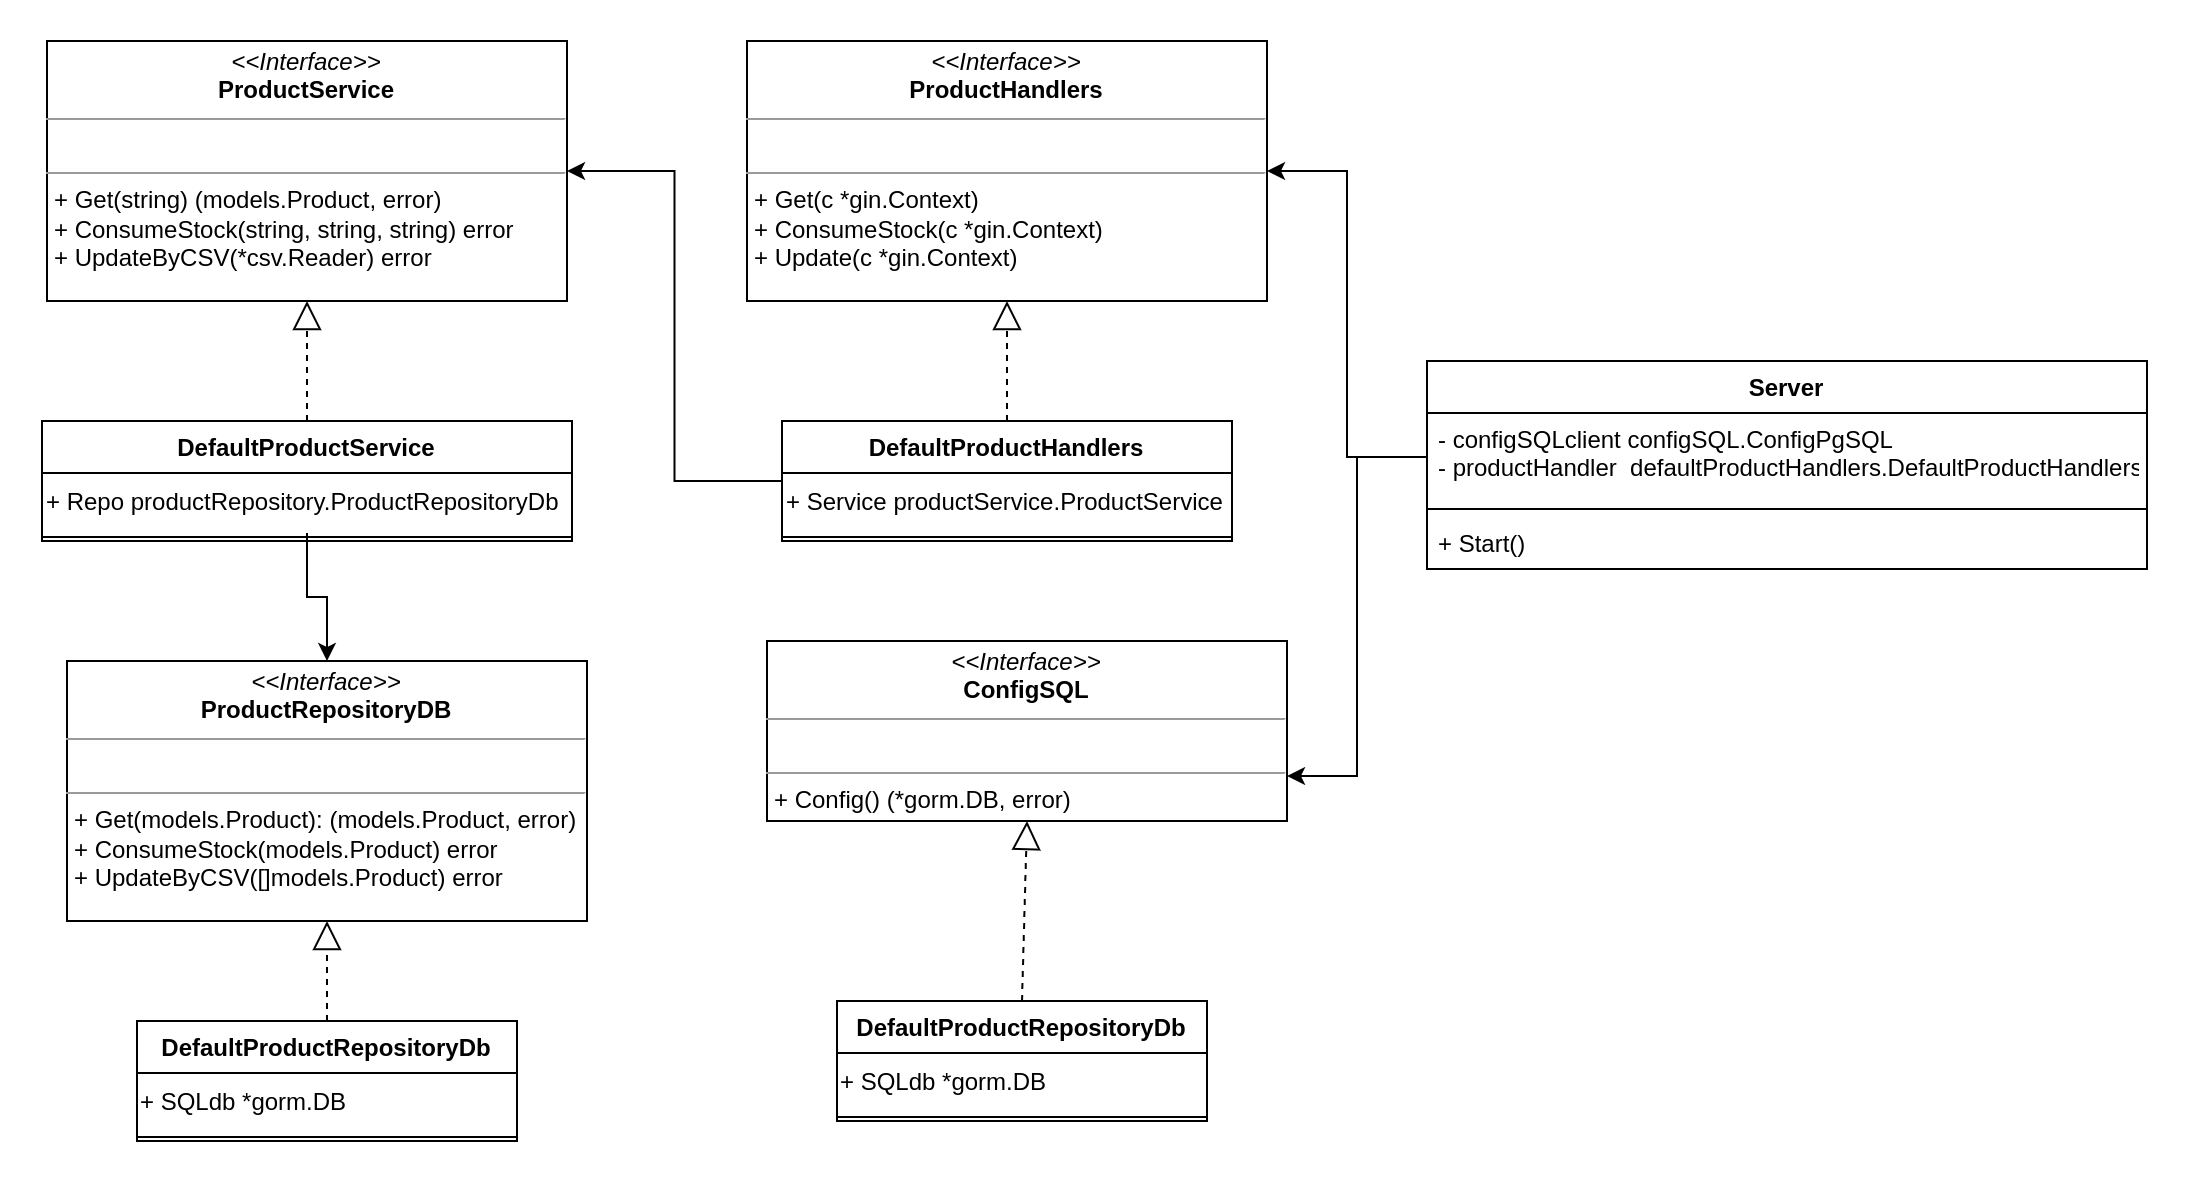

The diagram above was exported from draw.io. Its source (the exported page's mxGraphModel, read from the mxfile embedded in the PNG):
<mxGraphModel dx="914" dy="624" grid="1" gridSize="10" guides="1" tooltips="1" connect="1" arrows="1" fold="1" page="1" pageScale="1" pageWidth="850" pageHeight="1100" math="0" shadow="0">
  <root>
    <mxCell id="0" />
    <mxCell id="1" parent="0" />
    <mxCell id="8BusjQABFIcNf50SW9Pu-5" value="&lt;p style=&quot;margin:0px;margin-top:4px;text-align:center;&quot;&gt;&lt;i&gt;&amp;lt;&amp;lt;Interface&amp;gt;&amp;gt;&lt;/i&gt;&lt;br&gt;&lt;b&gt;ProductRepositoryDB&lt;/b&gt;&lt;/p&gt;&lt;hr size=&quot;1&quot;&gt;&lt;p style=&quot;margin:0px;margin-left:4px;&quot;&gt;&lt;br&gt;&lt;/p&gt;&lt;hr size=&quot;1&quot;&gt;&lt;p style=&quot;margin:0px;margin-left:4px;&quot;&gt;+ Get(models.Product): (models.Product, error)&lt;br&gt;+ ConsumeStock(models.Product) error&lt;/p&gt;&lt;p style=&quot;margin:0px;margin-left:4px;&quot;&gt;+&amp;nbsp;UpdateByCSV([]models.Product) error&lt;/p&gt;" style="verticalAlign=top;align=left;overflow=fill;fontSize=12;fontFamily=Helvetica;html=1;" vertex="1" parent="1">
      <mxGeometry x="480" y="440" width="260" height="130" as="geometry" />
    </mxCell>
    <mxCell id="8BusjQABFIcNf50SW9Pu-6" value="DefaultProductRepositoryDb" style="swimlane;fontStyle=1;align=center;verticalAlign=top;childLayout=stackLayout;horizontal=1;startSize=26;horizontalStack=0;resizeParent=1;resizeParentMax=0;resizeLast=0;collapsible=1;marginBottom=0;" vertex="1" parent="1">
      <mxGeometry x="515" y="620" width="190" height="60" as="geometry" />
    </mxCell>
    <mxCell id="8BusjQABFIcNf50SW9Pu-31" value="+&amp;nbsp;SQLdb *gorm.DB" style="text;html=1;align=left;verticalAlign=middle;resizable=0;points=[];autosize=1;strokeColor=none;fillColor=none;" vertex="1" parent="8BusjQABFIcNf50SW9Pu-6">
      <mxGeometry y="26" width="190" height="30" as="geometry" />
    </mxCell>
    <mxCell id="8BusjQABFIcNf50SW9Pu-8" value="" style="line;strokeWidth=1;fillColor=none;align=left;verticalAlign=middle;spacingTop=-1;spacingLeft=3;spacingRight=3;rotatable=0;labelPosition=right;points=[];portConstraint=eastwest;strokeColor=inherit;" vertex="1" parent="8BusjQABFIcNf50SW9Pu-6">
      <mxGeometry y="56" width="190" height="4" as="geometry" />
    </mxCell>
    <mxCell id="8BusjQABFIcNf50SW9Pu-10" value="" style="endArrow=block;dashed=1;endFill=0;endSize=12;html=1;rounded=0;entryX=0.5;entryY=1;entryDx=0;entryDy=0;exitX=0.5;exitY=0;exitDx=0;exitDy=0;" edge="1" parent="1" source="8BusjQABFIcNf50SW9Pu-6" target="8BusjQABFIcNf50SW9Pu-5">
      <mxGeometry width="160" relative="1" as="geometry">
        <mxPoint x="570" y="530" as="sourcePoint" />
        <mxPoint x="730" y="530" as="targetPoint" />
      </mxGeometry>
    </mxCell>
    <mxCell id="8BusjQABFIcNf50SW9Pu-11" value="&lt;p style=&quot;margin:0px;margin-top:4px;text-align:center;&quot;&gt;&lt;i&gt;&amp;lt;&amp;lt;Interface&amp;gt;&amp;gt;&lt;/i&gt;&lt;br&gt;&lt;b&gt;ProductService&lt;/b&gt;&lt;/p&gt;&lt;hr size=&quot;1&quot;&gt;&lt;p style=&quot;margin:0px;margin-left:4px;&quot;&gt;&lt;br&gt;&lt;/p&gt;&lt;hr size=&quot;1&quot;&gt;&lt;p style=&quot;margin:0px;margin-left:4px;&quot;&gt;+ Get(string) (models.Product, error)&lt;br&gt;+ ConsumeStock(string, string, string) error&lt;/p&gt;&lt;p style=&quot;margin:0px;margin-left:4px;&quot;&gt;+&amp;nbsp;UpdateByCSV(*csv.Reader) error&lt;/p&gt;" style="verticalAlign=top;align=left;overflow=fill;fontSize=12;fontFamily=Helvetica;html=1;" vertex="1" parent="1">
      <mxGeometry x="470" y="130" width="260" height="130" as="geometry" />
    </mxCell>
    <mxCell id="8BusjQABFIcNf50SW9Pu-12" value="DefaultProductService" style="swimlane;fontStyle=1;align=center;verticalAlign=top;childLayout=stackLayout;horizontal=1;startSize=26;horizontalStack=0;resizeParent=1;resizeParentMax=0;resizeLast=0;collapsible=1;marginBottom=0;" vertex="1" parent="1">
      <mxGeometry x="467.5" y="320" width="265" height="60" as="geometry" />
    </mxCell>
    <mxCell id="8BusjQABFIcNf50SW9Pu-32" value="+&amp;nbsp;Repo productRepository.ProductRepositoryDb" style="text;html=1;align=left;verticalAlign=middle;resizable=0;points=[];autosize=1;strokeColor=none;fillColor=none;" vertex="1" parent="8BusjQABFIcNf50SW9Pu-12">
      <mxGeometry y="26" width="265" height="30" as="geometry" />
    </mxCell>
    <mxCell id="8BusjQABFIcNf50SW9Pu-13" value="" style="line;strokeWidth=1;fillColor=none;align=left;verticalAlign=middle;spacingTop=-1;spacingLeft=3;spacingRight=3;rotatable=0;labelPosition=right;points=[];portConstraint=eastwest;strokeColor=inherit;" vertex="1" parent="8BusjQABFIcNf50SW9Pu-12">
      <mxGeometry y="56" width="265" height="4" as="geometry" />
    </mxCell>
    <mxCell id="8BusjQABFIcNf50SW9Pu-14" value="" style="endArrow=block;dashed=1;endFill=0;endSize=12;html=1;rounded=0;entryX=0.5;entryY=1;entryDx=0;entryDy=0;exitX=0.5;exitY=0;exitDx=0;exitDy=0;" edge="1" parent="1" source="8BusjQABFIcNf50SW9Pu-12" target="8BusjQABFIcNf50SW9Pu-11">
      <mxGeometry width="160" relative="1" as="geometry">
        <mxPoint x="560" y="220" as="sourcePoint" />
        <mxPoint x="720" y="220" as="targetPoint" />
      </mxGeometry>
    </mxCell>
    <mxCell id="8BusjQABFIcNf50SW9Pu-21" value="&lt;p style=&quot;margin:0px;margin-top:4px;text-align:center;&quot;&gt;&lt;i&gt;&amp;lt;&amp;lt;Interface&amp;gt;&amp;gt;&lt;/i&gt;&lt;br&gt;&lt;b&gt;ConfigSQL&lt;/b&gt;&lt;br&gt;&lt;/p&gt;&lt;hr size=&quot;1&quot;&gt;&lt;p style=&quot;margin:0px;margin-left:4px;&quot;&gt;&lt;br&gt;&lt;/p&gt;&lt;hr size=&quot;1&quot;&gt;&lt;p style=&quot;margin:0px;margin-left:4px;&quot;&gt;+&amp;nbsp;Config() (*gorm.DB, error)&lt;br&gt;&lt;/p&gt;" style="verticalAlign=top;align=left;overflow=fill;fontSize=12;fontFamily=Helvetica;html=1;" vertex="1" parent="1">
      <mxGeometry x="830" y="430" width="260" height="90" as="geometry" />
    </mxCell>
    <mxCell id="8BusjQABFIcNf50SW9Pu-22" value="DefaultProductRepositoryDb" style="swimlane;fontStyle=1;align=center;verticalAlign=top;childLayout=stackLayout;horizontal=1;startSize=26;horizontalStack=0;resizeParent=1;resizeParentMax=0;resizeLast=0;collapsible=1;marginBottom=0;" vertex="1" parent="1">
      <mxGeometry x="865" y="610" width="185" height="60" as="geometry" />
    </mxCell>
    <mxCell id="8BusjQABFIcNf50SW9Pu-34" value="+ SQLdb *gorm.DB" style="text;html=1;align=left;verticalAlign=middle;resizable=0;points=[];autosize=1;strokeColor=none;fillColor=none;" vertex="1" parent="8BusjQABFIcNf50SW9Pu-22">
      <mxGeometry y="26" width="185" height="30" as="geometry" />
    </mxCell>
    <mxCell id="8BusjQABFIcNf50SW9Pu-23" value="" style="line;strokeWidth=1;fillColor=none;align=left;verticalAlign=middle;spacingTop=-1;spacingLeft=3;spacingRight=3;rotatable=0;labelPosition=right;points=[];portConstraint=eastwest;strokeColor=inherit;" vertex="1" parent="8BusjQABFIcNf50SW9Pu-22">
      <mxGeometry y="56" width="185" height="4" as="geometry" />
    </mxCell>
    <mxCell id="8BusjQABFIcNf50SW9Pu-24" value="" style="endArrow=block;dashed=1;endFill=0;endSize=12;html=1;rounded=0;entryX=0.5;entryY=1;entryDx=0;entryDy=0;exitX=0.5;exitY=0;exitDx=0;exitDy=0;" edge="1" parent="1" source="8BusjQABFIcNf50SW9Pu-22" target="8BusjQABFIcNf50SW9Pu-21">
      <mxGeometry width="160" relative="1" as="geometry">
        <mxPoint x="920" y="520" as="sourcePoint" />
        <mxPoint x="1080" y="520" as="targetPoint" />
      </mxGeometry>
    </mxCell>
    <mxCell id="8BusjQABFIcNf50SW9Pu-26" value="&lt;p style=&quot;margin:0px;margin-top:4px;text-align:center;&quot;&gt;&lt;i&gt;&amp;lt;&amp;lt;Interface&amp;gt;&amp;gt;&lt;/i&gt;&lt;br&gt;&lt;b&gt;ProductHandlers&lt;/b&gt;&lt;/p&gt;&lt;hr size=&quot;1&quot;&gt;&lt;p style=&quot;margin:0px;margin-left:4px;&quot;&gt;&lt;br&gt;&lt;/p&gt;&lt;hr size=&quot;1&quot;&gt;&lt;p style=&quot;margin:0px;margin-left:4px;&quot;&gt;+ Get(c *gin.Context)&lt;br&gt;+ ConsumeStock(c *gin.Context)&lt;/p&gt;&lt;p style=&quot;margin:0px;margin-left:4px;&quot;&gt;+&amp;nbsp;Update(c *gin.Context)&lt;/p&gt;" style="verticalAlign=top;align=left;overflow=fill;fontSize=12;fontFamily=Helvetica;html=1;" vertex="1" parent="1">
      <mxGeometry x="820" y="130" width="260" height="130" as="geometry" />
    </mxCell>
    <mxCell id="8BusjQABFIcNf50SW9Pu-30" style="edgeStyle=orthogonalEdgeStyle;rounded=0;orthogonalLoop=1;jettySize=auto;html=1;entryX=1;entryY=0.5;entryDx=0;entryDy=0;" edge="1" parent="1" source="8BusjQABFIcNf50SW9Pu-27" target="8BusjQABFIcNf50SW9Pu-11">
      <mxGeometry relative="1" as="geometry" />
    </mxCell>
    <mxCell id="8BusjQABFIcNf50SW9Pu-27" value="DefaultProductHandlers" style="swimlane;fontStyle=1;align=center;verticalAlign=top;childLayout=stackLayout;horizontal=1;startSize=26;horizontalStack=0;resizeParent=1;resizeParentMax=0;resizeLast=0;collapsible=1;marginBottom=0;" vertex="1" parent="1">
      <mxGeometry x="837.5" y="320" width="225" height="60" as="geometry" />
    </mxCell>
    <mxCell id="8BusjQABFIcNf50SW9Pu-33" value="+&amp;nbsp;Service productService.ProductService" style="text;html=1;align=left;verticalAlign=middle;resizable=0;points=[];autosize=1;strokeColor=none;fillColor=none;" vertex="1" parent="8BusjQABFIcNf50SW9Pu-27">
      <mxGeometry y="26" width="225" height="30" as="geometry" />
    </mxCell>
    <mxCell id="8BusjQABFIcNf50SW9Pu-28" value="" style="line;strokeWidth=1;fillColor=none;align=left;verticalAlign=middle;spacingTop=-1;spacingLeft=3;spacingRight=3;rotatable=0;labelPosition=right;points=[];portConstraint=eastwest;strokeColor=inherit;" vertex="1" parent="8BusjQABFIcNf50SW9Pu-27">
      <mxGeometry y="56" width="225" height="4" as="geometry" />
    </mxCell>
    <mxCell id="8BusjQABFIcNf50SW9Pu-29" value="" style="endArrow=block;dashed=1;endFill=0;endSize=12;html=1;rounded=0;entryX=0.5;entryY=1;entryDx=0;entryDy=0;exitX=0.5;exitY=0;exitDx=0;exitDy=0;" edge="1" parent="1" source="8BusjQABFIcNf50SW9Pu-27" target="8BusjQABFIcNf50SW9Pu-26">
      <mxGeometry width="160" relative="1" as="geometry">
        <mxPoint x="910" y="220" as="sourcePoint" />
        <mxPoint x="1070" y="220" as="targetPoint" />
      </mxGeometry>
    </mxCell>
    <mxCell id="8BusjQABFIcNf50SW9Pu-35" value="Server" style="swimlane;fontStyle=1;align=center;verticalAlign=top;childLayout=stackLayout;horizontal=1;startSize=26;horizontalStack=0;resizeParent=1;resizeParentMax=0;resizeLast=0;collapsible=1;marginBottom=0;" vertex="1" parent="1">
      <mxGeometry x="1160" y="290" width="360" height="104" as="geometry" />
    </mxCell>
    <mxCell id="8BusjQABFIcNf50SW9Pu-36" value="- configSQLclient configSQL.ConfigPgSQL&#10;- productHandler  defaultProductHandlers.DefaultProductHandlers" style="text;strokeColor=none;fillColor=none;align=left;verticalAlign=top;spacingLeft=4;spacingRight=4;overflow=hidden;rotatable=0;points=[[0,0.5],[1,0.5]];portConstraint=eastwest;" vertex="1" parent="8BusjQABFIcNf50SW9Pu-35">
      <mxGeometry y="26" width="360" height="44" as="geometry" />
    </mxCell>
    <mxCell id="8BusjQABFIcNf50SW9Pu-37" value="" style="line;strokeWidth=1;fillColor=none;align=left;verticalAlign=middle;spacingTop=-1;spacingLeft=3;spacingRight=3;rotatable=0;labelPosition=right;points=[];portConstraint=eastwest;strokeColor=inherit;" vertex="1" parent="8BusjQABFIcNf50SW9Pu-35">
      <mxGeometry y="70" width="360" height="8" as="geometry" />
    </mxCell>
    <mxCell id="8BusjQABFIcNf50SW9Pu-38" value="+ Start()" style="text;strokeColor=none;fillColor=none;align=left;verticalAlign=top;spacingLeft=4;spacingRight=4;overflow=hidden;rotatable=0;points=[[0,0.5],[1,0.5]];portConstraint=eastwest;" vertex="1" parent="8BusjQABFIcNf50SW9Pu-35">
      <mxGeometry y="78" width="360" height="26" as="geometry" />
    </mxCell>
    <mxCell id="8BusjQABFIcNf50SW9Pu-39" style="edgeStyle=orthogonalEdgeStyle;rounded=0;orthogonalLoop=1;jettySize=auto;html=1;entryX=1;entryY=0.5;entryDx=0;entryDy=0;" edge="1" parent="1" source="8BusjQABFIcNf50SW9Pu-36" target="8BusjQABFIcNf50SW9Pu-26">
      <mxGeometry relative="1" as="geometry" />
    </mxCell>
    <mxCell id="8BusjQABFIcNf50SW9Pu-40" style="edgeStyle=orthogonalEdgeStyle;rounded=0;orthogonalLoop=1;jettySize=auto;html=1;entryX=1;entryY=0.75;entryDx=0;entryDy=0;" edge="1" parent="1" source="8BusjQABFIcNf50SW9Pu-36" target="8BusjQABFIcNf50SW9Pu-21">
      <mxGeometry relative="1" as="geometry" />
    </mxCell>
    <mxCell id="8BusjQABFIcNf50SW9Pu-41" style="edgeStyle=orthogonalEdgeStyle;rounded=0;orthogonalLoop=1;jettySize=auto;html=1;entryX=0.5;entryY=0;entryDx=0;entryDy=0;" edge="1" parent="1" source="8BusjQABFIcNf50SW9Pu-32" target="8BusjQABFIcNf50SW9Pu-5">
      <mxGeometry relative="1" as="geometry" />
    </mxCell>
  </root>
</mxGraphModel>